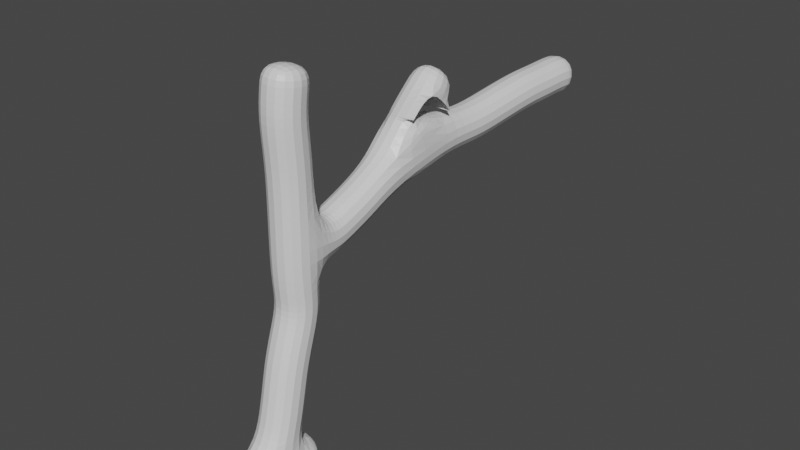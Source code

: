 # Source: Tree2.blend  (saved by Blender 2.92.15; exported with 4.5.12 LTS)
import bpy
from mathutils import Matrix  # noqa: F401  (used for matrix-valued properties, if any)

bpy.ops.wm.read_factory_settings(use_empty=True)
scene = bpy.context.scene
scene.name = 'Scene'

# ---- collections
col_collection = bpy.data.collections.new('Collection'); scene.collection.children.link(col_collection)

# ---- materials (node trees are filled in below, after node groups)
mat_material = bpy.data.materials.new('Material')
mat_material.alpha_threshold = 0.0
mat_material.use_transparent_shadow = False
mat_material.line_color = (0.0, 0.0, 0.0, 1.0)

# ---- material node trees
mat_material.use_nodes = True; mat_material.node_tree.nodes.clear()
_N = mat_material.node_tree.nodes; _L = mat_material.node_tree.links
n0 = _N.new('ShaderNodeOutputMaterial'); n0.name = 'Material Output'; n0.location = (300, 300)
n1 = _N.new('ShaderNodeBsdfPrincipled'); n1.name = 'Principled BSDF'; n1.location = (10, 300)
n1.distribution = 'GGX'
n1.subsurface_method = 'BURLEY'
n1.inputs[2].default_value = 0.4
n1.inputs[3].default_value = 1.45
n1.inputs[27].default_value = (0.0, 0.0, 0.0, 1.0)
n1.inputs[28].default_value = 1.0
_L.new(n1.outputs[0], n0.inputs[0])
n0.is_active_output = True

# ---- world
world_world = bpy.data.worlds.new('World'); scene.world = world_world
world_world.use_nodes = True; world_world.node_tree.nodes.clear()
_N = world_world.node_tree.nodes; _L = world_world.node_tree.links
n0 = _N.new('ShaderNodeOutputWorld'); n0.name = 'World Output'; n0.location = (300, 300)
n1 = _N.new('ShaderNodeBackground'); n1.name = 'Background'; n1.location = (10, 300)
n1.inputs[0].default_value = (0.05088, 0.05088, 0.05088, 1.0)
_L.new(n1.outputs[0], n0.inputs[0])
n0.is_active_output = True
world_world.color = (0.05088, 0.05088, 0.05088)
world_world.use_sun_shadow = False
world_world.sun_shadow_jitter_overblur = 0.0

# ---- meshes
me_cube = bpy.data.meshes.new('Cube')
me_cube.from_pydata([(0.0, 0.0, 0.0), (0.0, 0.4301, 2.518), (4.36e-16, 0.4506, 4.531), (1.312e-16, 2.257, 3.109), (2.089e-16, 2.267, 3.383), (2.915e-16, 2.798, 3.83), (0.06039, 3.233, 3.058), (0.1145, 4.053, 3.176), (0.1322, 4.327, 3.204), (0.1499, 4.606, 3.209), (0.1698, 4.913, 3.237), (0.1826, 5.13, 3.192), (-0.03529, -0.5555, -0.01621), (-0.05745, -0.841, -0.2161), (0.03382, 0.5339, 0.01081), (0.0, 0.2614, 1.259), (0.0, 0.4683, 1.888), (0.0, 0.4121, 2.203), (0.0, 0.1307, 0.6295), (0.0, 0.06536, 0.3147), (1.164e-10, 1.404, 2.712), (3.279e-17, 0.8867, 2.527), (1.639e-17, 0.6584, 2.523), (2.18e-16, 0.4245, 3.5), (3.27e-16, 0.3743, 3.99), (1.09e-16, 0.4273, 3.009)], [(17, 1), (24, 2), (20, 3), (3, 4), (4, 5), (3, 6), (6, 7), (7, 8), (8, 9), (9, 10), (10, 11), (12, 0), (13, 12), (0, 14), (18, 15), (15, 16), (16, 17), (19, 18), (0, 19), (21, 20), (22, 21), (1, 22), (25, 23), (23, 24), (1, 25)], [])
_uv = me_cube.uv_layers.new(name='UVMap')
_uv.uv.foreach_set('vector', [])
me_cube.materials.append(mat_material)
me_cube.use_remesh_preserve_volume = False
me_cube.use_remesh_preserve_attributes = False
me_cube.use_mirror_vertex_groups = False
me_cube.update()

# ---- objects
ob_cube = bpy.data.objects.new('Cube', me_cube)

# ---- transforms, parenting, visibility, modifiers, constraints
ob_cube.location = (0.0, 0.0, 0.0)
ob_cube.lock_rotations_4d = False
ob_cube.empty_display_type = 'ARROWS'
ob_cube.lineart.crease_threshold = 0.0
_m = ob_cube.modifiers.new('Skin', 'SKIN')
_m = ob_cube.modifiers.new('Subdivision', 'SUBSURF')
_m.uv_smooth = 'PRESERVE_CORNERS'

# ---- collection membership
col_collection.objects.link(ob_cube)

# ---- scene / render settings (as saved in the file)
scene.frame_start = 1; scene.frame_end = 250; scene.frame_set(1)
scene.render.engine = 'BLENDER_EEVEE_NEXT'
scene.cycles.use_denoising = False
scene.cycles.samples = 128
scene.cycles.sampling_pattern = 'TABULATED_SOBOL'
scene.cycles.use_adaptive_sampling = False
scene.cycles.use_light_tree = False
scene.view_settings.view_transform = 'Filmic'
bpy.context.view_layer.update()

# ---- added for rendering (the .blend has no active camera and no usable light): camera, sun
cam_auto = bpy.data.cameras.new('AutoCamera')
cam_auto.lens = 50.0
cam_auto.sensor_width = 36.0
cam_auto.clip_end = 1000.0
ob_auto_camera = bpy.data.objects.new('AutoCamera', cam_auto)
scene.collection.objects.link(ob_auto_camera)
ob_auto_camera.location = (7.21274, -6.52964, 7.90929)
ob_auto_camera.rotation_euler = (1.09748, -7.21219e-08, 0.694738)
scene.camera = ob_auto_camera
light_auto_sun = bpy.data.lights.new('AutoSun', 'SUN')
light_auto_sun.energy = 3.0
light_auto_sun.angle = 0.0523599
ob_auto_sun = bpy.data.objects.new('AutoSun', light_auto_sun)
scene.collection.objects.link(ob_auto_sun)
ob_auto_sun.rotation_euler = (0.872665, 0.174533, 0.523599)
bpy.context.view_layer.update()
